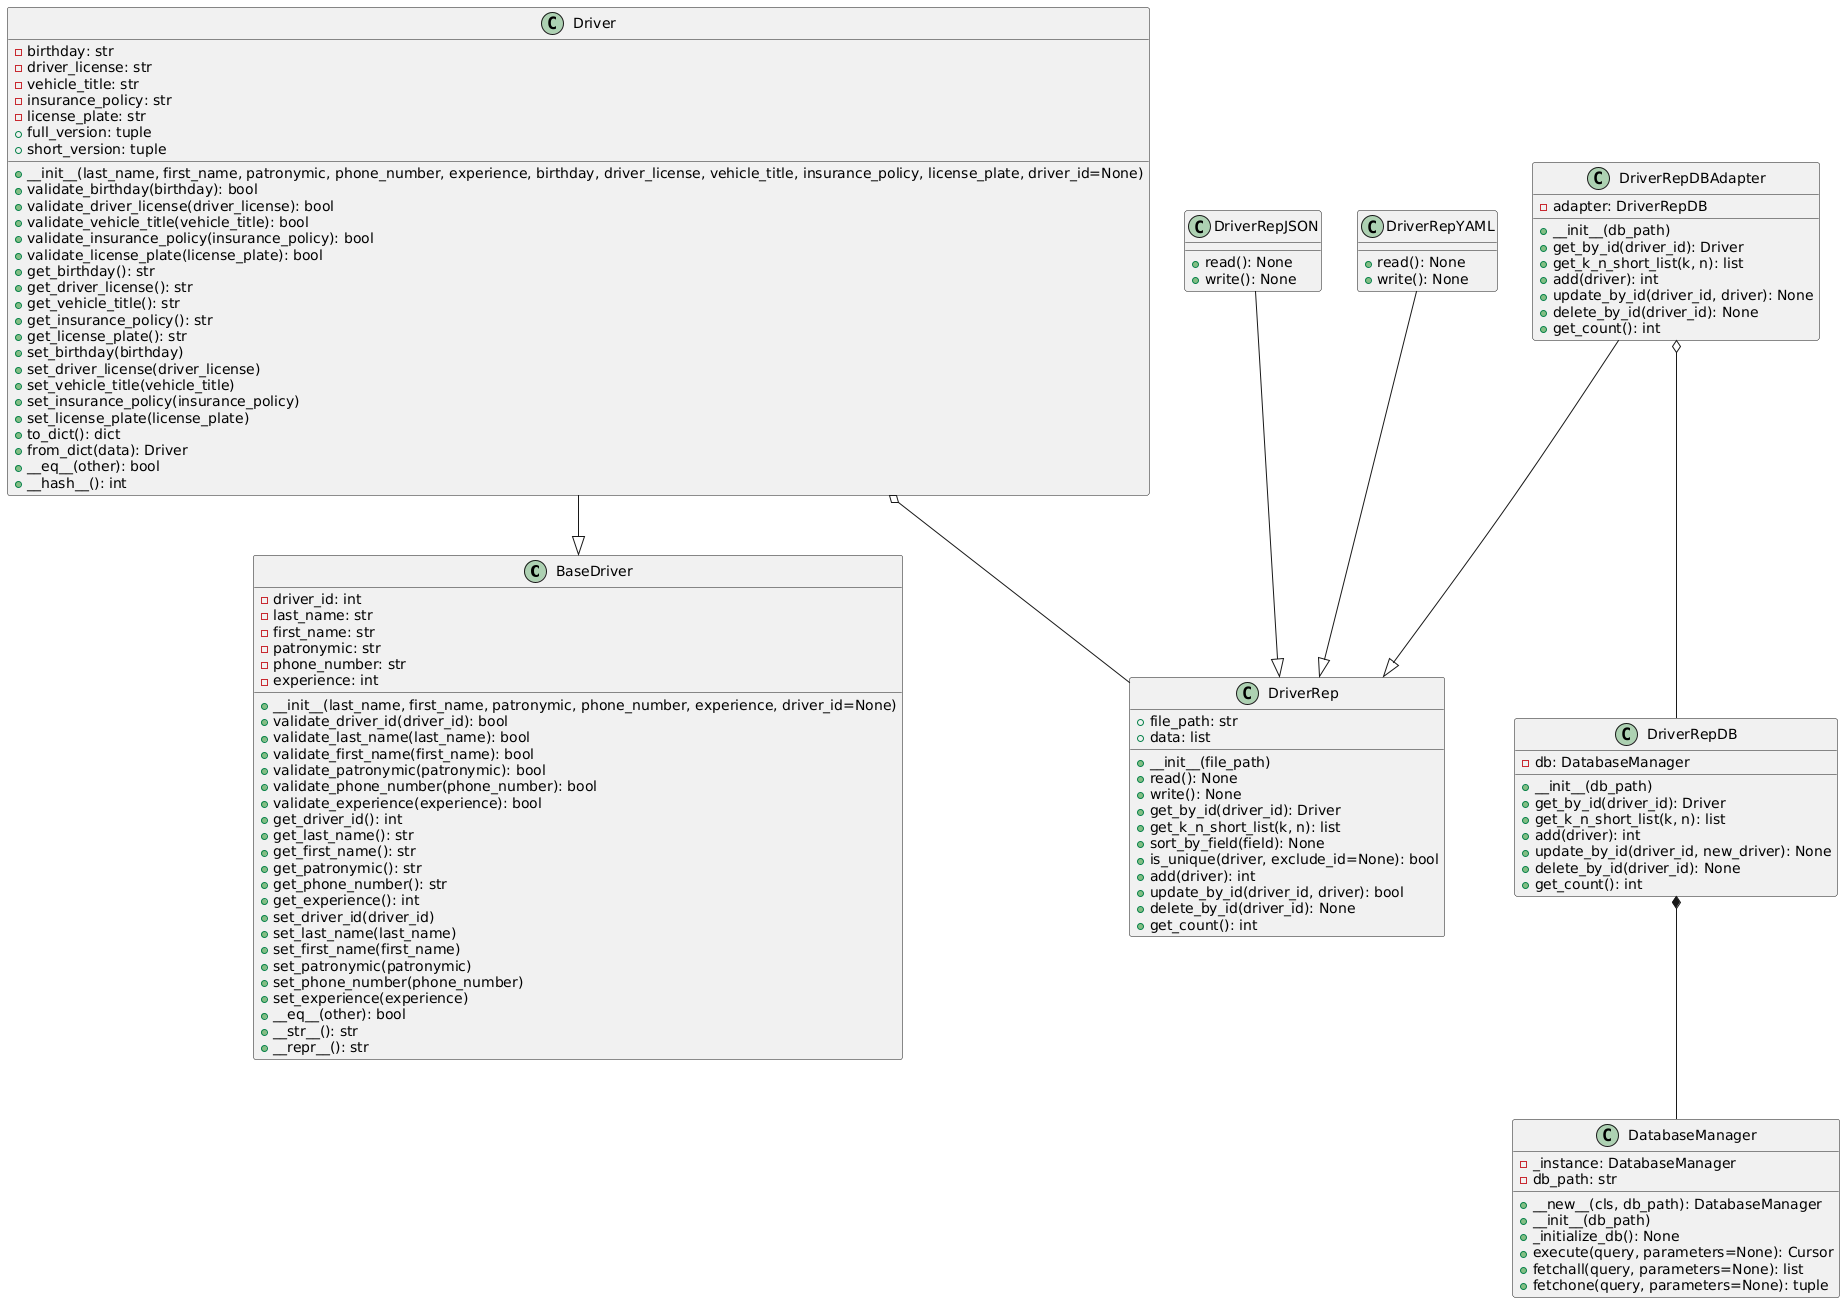

The diagram above was rendered by PlantUML. Its source (embedded in the PNG):
@startuml
class BaseDriver {
    - driver_id: int
    - last_name: str
    - first_name: str
    - patronymic: str
    - phone_number: str
    - experience: int
    + __init__(last_name, first_name, patronymic, phone_number, experience, driver_id=None)
    + validate_driver_id(driver_id): bool
    + validate_last_name(last_name): bool
    + validate_first_name(first_name): bool
    + validate_patronymic(patronymic): bool
    + validate_phone_number(phone_number): bool
    + validate_experience(experience): bool
    + get_driver_id(): int
    + get_last_name(): str
    + get_first_name(): str
    + get_patronymic(): str
    + get_phone_number(): str
    + get_experience(): int
    + set_driver_id(driver_id)
    + set_last_name(last_name)
    + set_first_name(first_name)
    + set_patronymic(patronymic)
    + set_phone_number(phone_number)
    + set_experience(experience)
    + __eq__(other): bool
    + __str__(): str
    + __repr__(): str
}

class Driver {
    - birthday: str
    - driver_license: str
    - vehicle_title: str
    - insurance_policy: str
    - license_plate: str
    + __init__(last_name, first_name, patronymic, phone_number, experience, birthday, driver_license, vehicle_title, insurance_policy, license_plate, driver_id=None)
    + validate_birthday(birthday): bool
    + validate_driver_license(driver_license): bool
    + validate_vehicle_title(vehicle_title): bool
    + validate_insurance_policy(insurance_policy): bool
    + validate_license_plate(license_plate): bool
    + get_birthday(): str
    + get_driver_license(): str
    + get_vehicle_title(): str
    + get_insurance_policy(): str
    + get_license_plate(): str
    + set_birthday(birthday)
    + set_driver_license(driver_license)
    + set_vehicle_title(vehicle_title)
    + set_insurance_policy(insurance_policy)
    + set_license_plate(license_plate)
    + to_dict(): dict
    + from_dict(data): Driver
    + __eq__(other): bool
    + __hash__(): int
    + full_version: tuple
    + short_version: tuple
}

Driver --|> BaseDriver

class DriverRep {
    + file_path: str
    + data: list
    + __init__(file_path)
    + read(): None
    + write(): None
    + get_by_id(driver_id): Driver
    + get_k_n_short_list(k, n): list
    + sort_by_field(field): None
    + is_unique(driver, exclude_id=None): bool
    + add(driver): int
    + update_by_id(driver_id, driver): bool
    + delete_by_id(driver_id): None
    + get_count(): int
}

class DriverRepJSON {
    + read(): None
    + write(): None
}

class DriverRepYAML {
    + read(): None
    + write(): None
}

Driver o-- DriverRep
DriverRepJSON --|> DriverRep
DriverRepYAML --|> DriverRep

class DatabaseManager {
    - _instance: DatabaseManager
    - db_path: str
    + __new__(cls, db_path): DatabaseManager
    + __init__(db_path)
    + _initialize_db(): None
    + execute(query, parameters=None): Cursor
    + fetchall(query, parameters=None): list
    + fetchone(query, parameters=None): tuple
}

class DriverRepDB {
    - db: DatabaseManager
    + __init__(db_path)
    + get_by_id(driver_id): Driver
    + get_k_n_short_list(k, n): list
    + add(driver): int
    + update_by_id(driver_id, new_driver): None
    + delete_by_id(driver_id): None
    + get_count(): int
}

class DriverRepDBAdapter {
    - adapter: DriverRepDB
    + __init__(db_path)
    + get_by_id(driver_id): Driver
    + get_k_n_short_list(k, n): list
    + add(driver): int
    + update_by_id(driver_id, driver): None
    + delete_by_id(driver_id): None
    + get_count(): int
}

DriverRepDBAdapter --|> DriverRep
DriverRepDBAdapter o-- DriverRepDB
DriverRepDB *-- DatabaseManager
@enduml